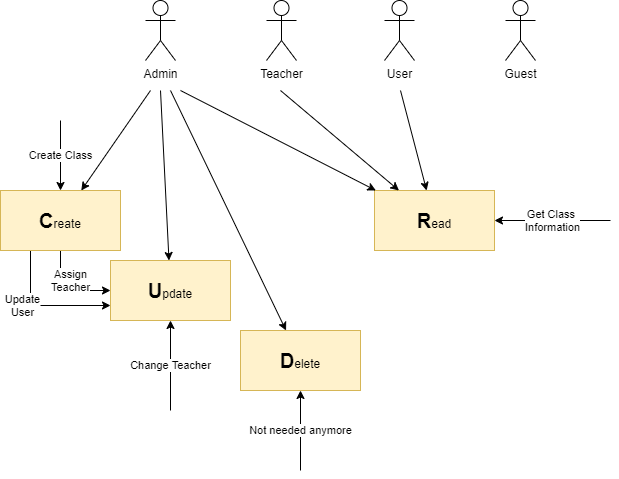

The diagram above was exported from draw.io. Its source (the exported page's mxGraphModel, read from the mxfile embedded in the PNG):
<mxGraphModel dx="1185" dy="635" grid="1" gridSize="10" guides="1" tooltips="1" connect="1" arrows="1" fold="1" page="1" pageScale="1" pageWidth="827" pageHeight="1169" math="0" shadow="0">
  <root>
    <mxCell id="0" />
    <mxCell id="1" parent="0" />
    <mxCell id="WRX8BYYNnuFX7bBEaAus-2" value="Create" style="rounded=0;whiteSpace=wrap;html=1;" vertex="1" parent="1">
      <mxGeometry x="40" y="200" width="120" height="60" as="geometry" />
    </mxCell>
    <mxCell id="WRX8BYYNnuFX7bBEaAus-3" value="&lt;font style=&quot;font-size: 20px&quot;&gt;&lt;b&gt;R&lt;/b&gt;&lt;/font&gt;ead" style="rounded=0;whiteSpace=wrap;html=1;fillColor=#fff2cc;strokeColor=#d6b656;" vertex="1" parent="1">
      <mxGeometry x="414" y="200" width="120" height="60" as="geometry" />
    </mxCell>
    <mxCell id="WRX8BYYNnuFX7bBEaAus-4" value="Update" style="rounded=0;whiteSpace=wrap;html=1;" vertex="1" parent="1">
      <mxGeometry x="150" y="270" width="120" height="60" as="geometry" />
    </mxCell>
    <mxCell id="WRX8BYYNnuFX7bBEaAus-5" value="&lt;font style=&quot;font-size: 20px&quot;&gt;&lt;b&gt;D&lt;/b&gt;&lt;/font&gt;elete" style="rounded=0;whiteSpace=wrap;html=1;fillColor=#fff2cc;strokeColor=#d6b656;" vertex="1" parent="1">
      <mxGeometry x="280" y="340" width="120" height="60" as="geometry" />
    </mxCell>
    <mxCell id="WRX8BYYNnuFX7bBEaAus-6" value="Admin" style="shape=umlActor;verticalLabelPosition=bottom;verticalAlign=top;html=1;outlineConnect=0;" vertex="1" parent="1">
      <mxGeometry x="185" y="10" width="30" height="60" as="geometry" />
    </mxCell>
    <mxCell id="WRX8BYYNnuFX7bBEaAus-7" value="Teacher" style="shape=umlActor;verticalLabelPosition=bottom;verticalAlign=top;html=1;outlineConnect=0;" vertex="1" parent="1">
      <mxGeometry x="306" y="10" width="30" height="60" as="geometry" />
    </mxCell>
    <mxCell id="WRX8BYYNnuFX7bBEaAus-8" value="User" style="shape=umlActor;verticalLabelPosition=bottom;verticalAlign=top;html=1;outlineConnect=0;" vertex="1" parent="1">
      <mxGeometry x="424" y="10" width="30" height="60" as="geometry" />
    </mxCell>
    <mxCell id="WRX8BYYNnuFX7bBEaAus-9" value="Guest" style="shape=umlActor;verticalLabelPosition=bottom;verticalAlign=top;html=1;outlineConnect=0;" vertex="1" parent="1">
      <mxGeometry x="545" y="10" width="30" height="60" as="geometry" />
    </mxCell>
    <mxCell id="WRX8BYYNnuFX7bBEaAus-12" value="" style="endArrow=classic;html=1;" edge="1" parent="1" target="WRX8BYYNnuFX7bBEaAus-2">
      <mxGeometry width="50" height="50" relative="1" as="geometry">
        <mxPoint x="190" y="100" as="sourcePoint" />
        <mxPoint x="310" y="190" as="targetPoint" />
      </mxGeometry>
    </mxCell>
    <mxCell id="WRX8BYYNnuFX7bBEaAus-13" value="" style="endArrow=classic;html=1;" edge="1" parent="1" target="WRX8BYYNnuFX7bBEaAus-3">
      <mxGeometry width="50" height="50" relative="1" as="geometry">
        <mxPoint x="220" y="100" as="sourcePoint" />
        <mxPoint x="400" y="180" as="targetPoint" />
      </mxGeometry>
    </mxCell>
    <mxCell id="WRX8BYYNnuFX7bBEaAus-14" value="" style="endArrow=classic;html=1;" edge="1" parent="1" target="WRX8BYYNnuFX7bBEaAus-4">
      <mxGeometry width="50" height="50" relative="1" as="geometry">
        <mxPoint x="200" y="100" as="sourcePoint" />
        <mxPoint x="250" y="400" as="targetPoint" />
      </mxGeometry>
    </mxCell>
    <mxCell id="WRX8BYYNnuFX7bBEaAus-15" value="" style="endArrow=classic;html=1;" edge="1" parent="1" target="WRX8BYYNnuFX7bBEaAus-5">
      <mxGeometry width="50" height="50" relative="1" as="geometry">
        <mxPoint x="210" y="100" as="sourcePoint" />
        <mxPoint x="330" y="480" as="targetPoint" />
      </mxGeometry>
    </mxCell>
    <mxCell id="WRX8BYYNnuFX7bBEaAus-16" value="" style="endArrow=classic;html=1;" edge="1" parent="1" target="WRX8BYYNnuFX7bBEaAus-3">
      <mxGeometry width="50" height="50" relative="1" as="geometry">
        <mxPoint x="320" y="100" as="sourcePoint" />
        <mxPoint x="420" y="310" as="targetPoint" />
      </mxGeometry>
    </mxCell>
    <mxCell id="WRX8BYYNnuFX7bBEaAus-17" value="" style="endArrow=classic;html=1;" edge="1" parent="1" target="WRX8BYYNnuFX7bBEaAus-3">
      <mxGeometry width="50" height="50" relative="1" as="geometry">
        <mxPoint x="440" y="100" as="sourcePoint" />
        <mxPoint x="420" y="390" as="targetPoint" />
      </mxGeometry>
    </mxCell>
    <mxCell id="WRX8BYYNnuFX7bBEaAus-18" value="Assign&lt;br&gt;Teacher" style="endArrow=classic;html=1;" edge="1" parent="1" source="WRX8BYYNnuFX7bBEaAus-2" target="WRX8BYYNnuFX7bBEaAus-4">
      <mxGeometry x="-0.3333" y="10" width="50" height="50" relative="1" as="geometry">
        <mxPoint x="50" y="460" as="sourcePoint" />
        <mxPoint x="100" y="410" as="targetPoint" />
        <Array as="points">
          <mxPoint x="100" y="300" />
        </Array>
        <mxPoint as="offset" />
      </mxGeometry>
    </mxCell>
    <mxCell id="WRX8BYYNnuFX7bBEaAus-19" value="Update&lt;br&gt;User" style="endArrow=classic;html=1;exitX=0.25;exitY=1;exitDx=0;exitDy=0;entryX=0;entryY=0.75;entryDx=0;entryDy=0;" edge="1" parent="1" source="WRX8BYYNnuFX7bBEaAus-2" target="WRX8BYYNnuFX7bBEaAus-4">
      <mxGeometry x="-0.1438" y="-10" width="50" height="50" relative="1" as="geometry">
        <mxPoint x="60" y="480" as="sourcePoint" />
        <mxPoint x="110" y="430" as="targetPoint" />
        <Array as="points">
          <mxPoint x="70" y="315" />
        </Array>
        <mxPoint x="-11" y="-10" as="offset" />
      </mxGeometry>
    </mxCell>
    <mxCell id="WRX8BYYNnuFX7bBEaAus-20" value="Create Class" style="endArrow=classic;html=1;" edge="1" parent="1" target="WRX8BYYNnuFX7bBEaAus-2">
      <mxGeometry width="50" height="50" relative="1" as="geometry">
        <mxPoint x="100" y="130" as="sourcePoint" />
        <mxPoint x="120" y="80" as="targetPoint" />
      </mxGeometry>
    </mxCell>
    <mxCell id="WRX8BYYNnuFX7bBEaAus-21" value="Not needed anymore" style="endArrow=classic;html=1;" edge="1" parent="1" target="WRX8BYYNnuFX7bBEaAus-5">
      <mxGeometry width="50" height="50" relative="1" as="geometry">
        <mxPoint x="340" y="480" as="sourcePoint" />
        <mxPoint x="230" y="440" as="targetPoint" />
      </mxGeometry>
    </mxCell>
    <mxCell id="WRX8BYYNnuFX7bBEaAus-22" value="Get Class &lt;br&gt;Information" style="endArrow=classic;html=1;" edge="1" parent="1" target="WRX8BYYNnuFX7bBEaAus-3">
      <mxGeometry width="50" height="50" relative="1" as="geometry">
        <mxPoint x="650" y="230" as="sourcePoint" />
        <mxPoint x="640" y="280" as="targetPoint" />
      </mxGeometry>
    </mxCell>
    <mxCell id="WRX8BYYNnuFX7bBEaAus-23" value="Change Teacher" style="endArrow=classic;html=1;" edge="1" parent="1" target="WRX8BYYNnuFX7bBEaAus-4">
      <mxGeometry width="50" height="50" relative="1" as="geometry">
        <mxPoint x="210" y="420" as="sourcePoint" />
        <mxPoint x="370" y="280" as="targetPoint" />
      </mxGeometry>
    </mxCell>
    <mxCell id="WRX8BYYNnuFX7bBEaAus-24" value="&lt;font style=&quot;font-size: 20px&quot;&gt;&lt;b&gt;C&lt;/b&gt;&lt;/font&gt;reate" style="rounded=0;whiteSpace=wrap;html=1;fillColor=#fff2cc;strokeColor=#d6b656;" vertex="1" parent="1">
      <mxGeometry x="40" y="200" width="120" height="60" as="geometry" />
    </mxCell>
    <mxCell id="WRX8BYYNnuFX7bBEaAus-25" value="&lt;b&gt;&lt;font style=&quot;font-size: 20px&quot;&gt;U&lt;/font&gt;&lt;/b&gt;pdate" style="rounded=0;whiteSpace=wrap;html=1;fillColor=#fff2cc;strokeColor=#d6b656;" vertex="1" parent="1">
      <mxGeometry x="150" y="270" width="120" height="60" as="geometry" />
    </mxCell>
  </root>
</mxGraphModel>